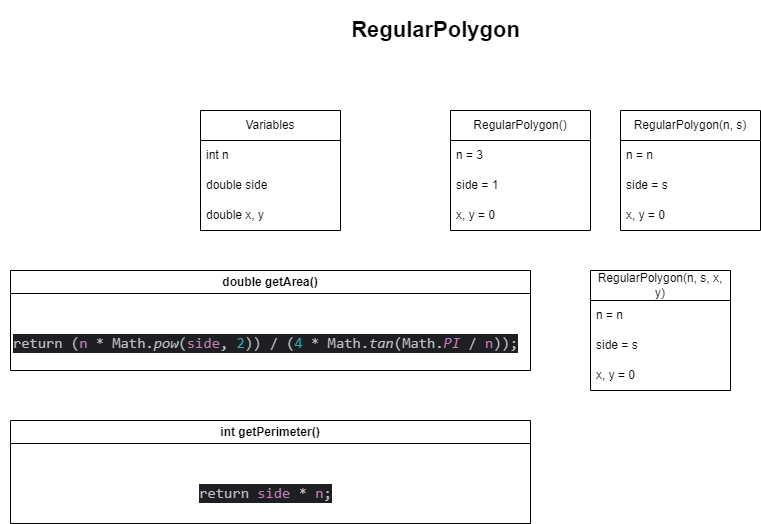

The diagram above was exported from draw.io. Its source (the exported page's mxGraphModel, read from the mxfile embedded in the PNG):
<mxGraphModel dx="2284" dy="784" grid="1" gridSize="10" guides="1" tooltips="1" connect="1" arrows="1" fold="1" page="1" pageScale="1" pageWidth="850" pageHeight="1100" math="0" shadow="0">
  <root>
    <mxCell id="0" />
    <mxCell id="1" parent="0" />
    <mxCell id="15EP7PhveGknLxH4JYCY-2" value="RegularPolygon" style="text;html=1;strokeColor=none;fillColor=none;align=center;verticalAlign=middle;whiteSpace=wrap;rounded=0;strokeWidth=2;fontStyle=1;fontSize=22;" vertex="1" parent="1">
      <mxGeometry x="318" y="190" width="215" height="60" as="geometry" />
    </mxCell>
    <mxCell id="15EP7PhveGknLxH4JYCY-3" value="Variables" style="swimlane;fontStyle=0;childLayout=stackLayout;horizontal=1;startSize=30;horizontalStack=0;resizeParent=1;resizeParentMax=0;resizeLast=0;collapsible=1;marginBottom=0;whiteSpace=wrap;html=1;" vertex="1" parent="1">
      <mxGeometry x="190" y="300" width="140" height="120" as="geometry" />
    </mxCell>
    <mxCell id="15EP7PhveGknLxH4JYCY-4" value="int n" style="text;strokeColor=none;fillColor=none;align=left;verticalAlign=middle;spacingLeft=4;spacingRight=4;overflow=hidden;points=[[0,0.5],[1,0.5]];portConstraint=eastwest;rotatable=0;whiteSpace=wrap;html=1;" vertex="1" parent="15EP7PhveGknLxH4JYCY-3">
      <mxGeometry y="30" width="140" height="30" as="geometry" />
    </mxCell>
    <mxCell id="15EP7PhveGknLxH4JYCY-5" value="double side" style="text;strokeColor=none;fillColor=none;align=left;verticalAlign=middle;spacingLeft=4;spacingRight=4;overflow=hidden;points=[[0,0.5],[1,0.5]];portConstraint=eastwest;rotatable=0;whiteSpace=wrap;html=1;" vertex="1" parent="15EP7PhveGknLxH4JYCY-3">
      <mxGeometry y="60" width="140" height="30" as="geometry" />
    </mxCell>
    <mxCell id="15EP7PhveGknLxH4JYCY-6" value="double x, y" style="text;strokeColor=none;fillColor=none;align=left;verticalAlign=middle;spacingLeft=4;spacingRight=4;overflow=hidden;points=[[0,0.5],[1,0.5]];portConstraint=eastwest;rotatable=0;whiteSpace=wrap;html=1;" vertex="1" parent="15EP7PhveGknLxH4JYCY-3">
      <mxGeometry y="90" width="140" height="30" as="geometry" />
    </mxCell>
    <mxCell id="15EP7PhveGknLxH4JYCY-9" value="RegularPolygon()" style="swimlane;fontStyle=0;childLayout=stackLayout;horizontal=1;startSize=30;horizontalStack=0;resizeParent=1;resizeParentMax=0;resizeLast=0;collapsible=1;marginBottom=0;whiteSpace=wrap;html=1;" vertex="1" parent="1">
      <mxGeometry x="440" y="300" width="140" height="120" as="geometry" />
    </mxCell>
    <mxCell id="15EP7PhveGknLxH4JYCY-10" value="n = 3" style="text;strokeColor=none;fillColor=none;align=left;verticalAlign=middle;spacingLeft=4;spacingRight=4;overflow=hidden;points=[[0,0.5],[1,0.5]];portConstraint=eastwest;rotatable=0;whiteSpace=wrap;html=1;" vertex="1" parent="15EP7PhveGknLxH4JYCY-9">
      <mxGeometry y="30" width="140" height="30" as="geometry" />
    </mxCell>
    <mxCell id="15EP7PhveGknLxH4JYCY-11" value="side = 1" style="text;strokeColor=none;fillColor=none;align=left;verticalAlign=middle;spacingLeft=4;spacingRight=4;overflow=hidden;points=[[0,0.5],[1,0.5]];portConstraint=eastwest;rotatable=0;whiteSpace=wrap;html=1;" vertex="1" parent="15EP7PhveGknLxH4JYCY-9">
      <mxGeometry y="60" width="140" height="30" as="geometry" />
    </mxCell>
    <mxCell id="15EP7PhveGknLxH4JYCY-12" value="x, y = 0" style="text;strokeColor=none;fillColor=none;align=left;verticalAlign=middle;spacingLeft=4;spacingRight=4;overflow=hidden;points=[[0,0.5],[1,0.5]];portConstraint=eastwest;rotatable=0;whiteSpace=wrap;html=1;" vertex="1" parent="15EP7PhveGknLxH4JYCY-9">
      <mxGeometry y="90" width="140" height="30" as="geometry" />
    </mxCell>
    <mxCell id="15EP7PhveGknLxH4JYCY-13" value="RegularPolygon(n, s)" style="swimlane;fontStyle=0;childLayout=stackLayout;horizontal=1;startSize=30;horizontalStack=0;resizeParent=1;resizeParentMax=0;resizeLast=0;collapsible=1;marginBottom=0;whiteSpace=wrap;html=1;" vertex="1" parent="1">
      <mxGeometry x="610" y="300" width="140" height="120" as="geometry" />
    </mxCell>
    <mxCell id="15EP7PhveGknLxH4JYCY-14" value="n = n" style="text;strokeColor=none;fillColor=none;align=left;verticalAlign=middle;spacingLeft=4;spacingRight=4;overflow=hidden;points=[[0,0.5],[1,0.5]];portConstraint=eastwest;rotatable=0;whiteSpace=wrap;html=1;" vertex="1" parent="15EP7PhveGknLxH4JYCY-13">
      <mxGeometry y="30" width="140" height="30" as="geometry" />
    </mxCell>
    <mxCell id="15EP7PhveGknLxH4JYCY-15" value="side = s" style="text;strokeColor=none;fillColor=none;align=left;verticalAlign=middle;spacingLeft=4;spacingRight=4;overflow=hidden;points=[[0,0.5],[1,0.5]];portConstraint=eastwest;rotatable=0;whiteSpace=wrap;html=1;" vertex="1" parent="15EP7PhveGknLxH4JYCY-13">
      <mxGeometry y="60" width="140" height="30" as="geometry" />
    </mxCell>
    <mxCell id="15EP7PhveGknLxH4JYCY-16" value="x, y = 0" style="text;strokeColor=none;fillColor=none;align=left;verticalAlign=middle;spacingLeft=4;spacingRight=4;overflow=hidden;points=[[0,0.5],[1,0.5]];portConstraint=eastwest;rotatable=0;whiteSpace=wrap;html=1;" vertex="1" parent="15EP7PhveGknLxH4JYCY-13">
      <mxGeometry y="90" width="140" height="30" as="geometry" />
    </mxCell>
    <mxCell id="15EP7PhveGknLxH4JYCY-17" value="RegularPolygon(n, s, x, y)" style="swimlane;fontStyle=0;childLayout=stackLayout;horizontal=1;startSize=30;horizontalStack=0;resizeParent=1;resizeParentMax=0;resizeLast=0;collapsible=1;marginBottom=0;whiteSpace=wrap;html=1;" vertex="1" parent="1">
      <mxGeometry x="580" y="460" width="140" height="120" as="geometry" />
    </mxCell>
    <mxCell id="15EP7PhveGknLxH4JYCY-18" value="n = n" style="text;strokeColor=none;fillColor=none;align=left;verticalAlign=middle;spacingLeft=4;spacingRight=4;overflow=hidden;points=[[0,0.5],[1,0.5]];portConstraint=eastwest;rotatable=0;whiteSpace=wrap;html=1;" vertex="1" parent="15EP7PhveGknLxH4JYCY-17">
      <mxGeometry y="30" width="140" height="30" as="geometry" />
    </mxCell>
    <mxCell id="15EP7PhveGknLxH4JYCY-19" value="side = s" style="text;strokeColor=none;fillColor=none;align=left;verticalAlign=middle;spacingLeft=4;spacingRight=4;overflow=hidden;points=[[0,0.5],[1,0.5]];portConstraint=eastwest;rotatable=0;whiteSpace=wrap;html=1;" vertex="1" parent="15EP7PhveGknLxH4JYCY-17">
      <mxGeometry y="60" width="140" height="30" as="geometry" />
    </mxCell>
    <mxCell id="15EP7PhveGknLxH4JYCY-20" value="x, y = 0" style="text;strokeColor=none;fillColor=none;align=left;verticalAlign=middle;spacingLeft=4;spacingRight=4;overflow=hidden;points=[[0,0.5],[1,0.5]];portConstraint=eastwest;rotatable=0;whiteSpace=wrap;html=1;" vertex="1" parent="15EP7PhveGknLxH4JYCY-17">
      <mxGeometry y="90" width="140" height="30" as="geometry" />
    </mxCell>
    <mxCell id="15EP7PhveGknLxH4JYCY-29" value="double getArea()" style="swimlane;whiteSpace=wrap;html=1;" vertex="1" parent="1">
      <mxGeometry y="460" width="520" height="100" as="geometry" />
    </mxCell>
    <mxCell id="15EP7PhveGknLxH4JYCY-30" value="&lt;div style=&quot;background-color:#1e1f22;color:#bcbec4&quot;&gt;&lt;pre style=&quot;font-family:'JetBrains Mono',monospace;font-size:11.3pt;&quot;&gt;return (&lt;span style=&quot;color:#c77dbb;&quot;&gt;n &lt;/span&gt;* Math.&lt;span style=&quot;font-style:italic;&quot;&gt;pow&lt;/span&gt;(&lt;span style=&quot;color:#c77dbb;&quot;&gt;side&lt;/span&gt;, &lt;span style=&quot;color:#2aacb8;&quot;&gt;2&lt;/span&gt;)) / (&lt;span style=&quot;color:#2aacb8;&quot;&gt;4 &lt;/span&gt;* Math.&lt;span style=&quot;font-style:italic;&quot;&gt;tan&lt;/span&gt;(Math.&lt;span style=&quot;color:#c77dbb;font-style:italic;&quot;&gt;PI &lt;/span&gt;/ &lt;span style=&quot;color:#c77dbb;&quot;&gt;n&lt;/span&gt;));&lt;/pre&gt;&lt;/div&gt;" style="text;html=1;align=center;verticalAlign=middle;resizable=0;points=[];autosize=1;strokeColor=none;fillColor=none;" vertex="1" parent="15EP7PhveGknLxH4JYCY-29">
      <mxGeometry x="-10" y="43" width="530" height="60" as="geometry" />
    </mxCell>
    <mxCell id="15EP7PhveGknLxH4JYCY-38" value="int getPerimeter()" style="swimlane;whiteSpace=wrap;html=1;" vertex="1" parent="1">
      <mxGeometry y="610" width="520" height="103" as="geometry" />
    </mxCell>
    <mxCell id="15EP7PhveGknLxH4JYCY-39" value="&lt;div style=&quot;background-color:#1e1f22;color:#bcbec4&quot;&gt;&lt;pre style=&quot;font-family:'JetBrains Mono',monospace;font-size:11.3pt;&quot;&gt;&lt;div&gt;&lt;pre style=&quot;font-family:'JetBrains Mono',monospace;font-size:11.3pt;&quot;&gt;return &lt;span style=&quot;color:#c77dbb;&quot;&gt;side &lt;/span&gt;* &lt;span style=&quot;color:#c77dbb;&quot;&gt;n&lt;/span&gt;;&lt;/pre&gt;&lt;/div&gt;&lt;/pre&gt;&lt;/div&gt;" style="text;html=1;align=center;verticalAlign=middle;resizable=0;points=[];autosize=1;strokeColor=none;fillColor=none;" vertex="1" parent="15EP7PhveGknLxH4JYCY-38">
      <mxGeometry x="175" y="43" width="160" height="60" as="geometry" />
    </mxCell>
  </root>
</mxGraphModel>